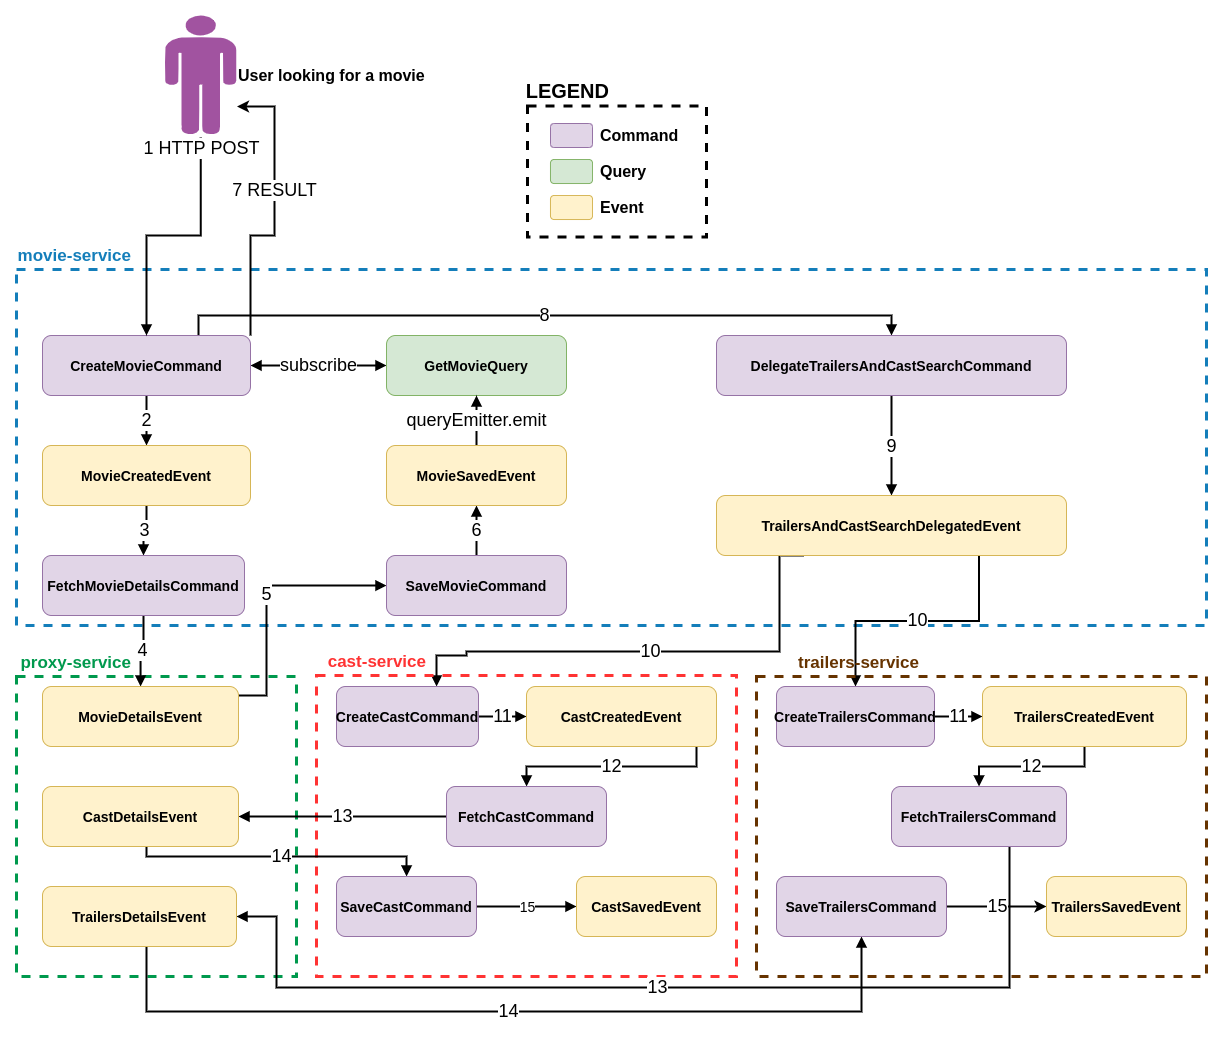

The diagram above was exported from draw.io. Its source (the exported page's mxGraphModel, read from the mxfile embedded in the PNG):
<mxGraphModel dx="1673" dy="1407" grid="1" gridSize="12" guides="1" tooltips="1" connect="1" arrows="1" fold="1" page="0" pageScale="1" pageWidth="827" pageHeight="1169" background="#ffffff" math="0" shadow="0">
  <root>
    <mxCell id="WIyWlLk6GJQsqaUBKTNV-0" />
    <mxCell id="WIyWlLk6GJQsqaUBKTNV-1" parent="WIyWlLk6GJQsqaUBKTNV-0" />
    <mxCell id="MhG6_KflTPU6GDajPo2e-15" value="LEGEND" style="fillColor=none;strokeColor=#000000;dashed=1;verticalAlign=bottom;fontStyle=1;fontColor=#000000;spacing=5;spacingLeft=0;spacingRight=-87;fontSize=20;labelPosition=left;verticalLabelPosition=top;align=right;strokeWidth=3;shadow=0;" parent="WIyWlLk6GJQsqaUBKTNV-1" vertex="1">
      <mxGeometry x="601" y="-149.5" width="179" height="131" as="geometry" />
    </mxCell>
    <mxCell id="kQIh5osak-gap8Vt2yca-17" value="movie-service" style="fillColor=none;strokeColor=#147EBA;dashed=1;verticalAlign=bottom;fontStyle=1;fontColor=#147EBA;spacing=5;spacingLeft=0;spacingRight=-120;fontSize=17;labelPosition=left;verticalLabelPosition=top;align=right;strokeWidth=3;" parent="WIyWlLk6GJQsqaUBKTNV-1" vertex="1">
      <mxGeometry x="90" y="14" width="1190" height="356" as="geometry" />
    </mxCell>
    <mxCell id="kQIh5osak-gap8Vt2yca-18" value="proxy-service" style="fillColor=none;strokeColor=#00994D;dashed=1;verticalAlign=bottom;fontStyle=1;fontColor=#00994D;spacing=5;spacingLeft=0;spacingRight=-120;fontSize=17;labelPosition=left;verticalLabelPosition=top;align=right;strokeWidth=3;shadow=0;" parent="WIyWlLk6GJQsqaUBKTNV-1" vertex="1">
      <mxGeometry x="90" y="421" width="280" height="300" as="geometry" />
    </mxCell>
    <mxCell id="kQIh5osak-gap8Vt2yca-7" value="subscribe" style="edgeStyle=orthogonalEdgeStyle;rounded=0;orthogonalLoop=1;jettySize=auto;html=1;endArrow=block;endFill=1;startArrow=block;startFill=1;fontSize=18;strokeWidth=2;" parent="WIyWlLk6GJQsqaUBKTNV-1" source="WIyWlLk6GJQsqaUBKTNV-3" target="kQIh5osak-gap8Vt2yca-6" edge="1">
      <mxGeometry relative="1" as="geometry" />
    </mxCell>
    <mxCell id="kQIh5osak-gap8Vt2yca-10" value="2" style="edgeStyle=orthogonalEdgeStyle;rounded=0;orthogonalLoop=1;jettySize=auto;html=1;startArrow=none;startFill=0;endArrow=block;endFill=1;fontSize=18;strokeWidth=2;" parent="WIyWlLk6GJQsqaUBKTNV-1" source="WIyWlLk6GJQsqaUBKTNV-3" target="kQIh5osak-gap8Vt2yca-9" edge="1">
      <mxGeometry relative="1" as="geometry" />
    </mxCell>
    <mxCell id="kQIh5osak-gap8Vt2yca-36" value="8" style="edgeStyle=orthogonalEdgeStyle;rounded=0;orthogonalLoop=1;jettySize=auto;html=1;exitX=0.75;exitY=0;exitDx=0;exitDy=0;entryX=0.5;entryY=0;entryDx=0;entryDy=0;startArrow=none;startFill=0;endArrow=block;endFill=1;fontSize=18;fontColor=#000000;strokeWidth=2;" parent="WIyWlLk6GJQsqaUBKTNV-1" source="WIyWlLk6GJQsqaUBKTNV-3" target="kQIh5osak-gap8Vt2yca-35" edge="1">
      <mxGeometry relative="1" as="geometry" />
    </mxCell>
    <mxCell id="MhG6_KflTPU6GDajPo2e-3" value="7 RESULT" style="edgeStyle=orthogonalEdgeStyle;rounded=0;orthogonalLoop=1;jettySize=auto;html=1;exitX=1;exitY=0;exitDx=0;exitDy=0;entryX=1.007;entryY=0.758;entryDx=0;entryDy=0;entryPerimeter=0;strokeWidth=2;fontSize=18;" parent="WIyWlLk6GJQsqaUBKTNV-1" source="WIyWlLk6GJQsqaUBKTNV-3" target="MhG6_KflTPU6GDajPo2e-1" edge="1">
      <mxGeometry x="0.1689" relative="1" as="geometry">
        <Array as="points">
          <mxPoint x="324" y="-20" />
          <mxPoint x="348" y="-20" />
          <mxPoint x="348" y="-149" />
        </Array>
        <mxPoint as="offset" />
      </mxGeometry>
    </mxCell>
    <mxCell id="WIyWlLk6GJQsqaUBKTNV-3" value="CreateMovieCommand" style="rounded=1;whiteSpace=wrap;html=1;fontSize=14;glass=0;strokeWidth=1;shadow=0;fillColor=#e1d5e7;strokeColor=#9673a6;fontStyle=1" parent="WIyWlLk6GJQsqaUBKTNV-1" vertex="1">
      <mxGeometry x="116" y="80" width="208" height="60" as="geometry" />
    </mxCell>
    <mxCell id="kQIh5osak-gap8Vt2yca-4" style="edgeStyle=orthogonalEdgeStyle;rounded=0;orthogonalLoop=1;jettySize=auto;html=1;entryX=0.5;entryY=0;entryDx=0;entryDy=0;endArrow=block;endFill=1;exitX=0.504;exitY=1.017;exitDx=0;exitDy=0;exitPerimeter=0;strokeWidth=2;fontSize=12;" parent="WIyWlLk6GJQsqaUBKTNV-1" source="MhG6_KflTPU6GDajPo2e-1" target="WIyWlLk6GJQsqaUBKTNV-3" edge="1">
      <mxGeometry relative="1" as="geometry">
        <mxPoint x="348.05882352941194" y="-119.99999999999977" as="sourcePoint" />
      </mxGeometry>
    </mxCell>
    <mxCell id="kQIh5osak-gap8Vt2yca-5" value="1 HTTP POST" style="edgeLabel;html=1;align=center;verticalAlign=middle;resizable=0;points=[];fontSize=18;" parent="kQIh5osak-gap8Vt2yca-4" vertex="1" connectable="0">
      <mxGeometry x="0.1818" y="-2" relative="1" as="geometry">
        <mxPoint x="51.22" y="-85.94" as="offset" />
      </mxGeometry>
    </mxCell>
    <mxCell id="kQIh5osak-gap8Vt2yca-6" value="GetMovieQuery" style="rounded=1;whiteSpace=wrap;html=1;fontSize=14;glass=0;strokeWidth=1;shadow=0;fillColor=#d5e8d4;strokeColor=#82b366;fontStyle=1" parent="WIyWlLk6GJQsqaUBKTNV-1" vertex="1">
      <mxGeometry x="460" y="80" width="180" height="60" as="geometry" />
    </mxCell>
    <mxCell id="kQIh5osak-gap8Vt2yca-13" value="3" style="edgeStyle=orthogonalEdgeStyle;rounded=0;orthogonalLoop=1;jettySize=auto;html=1;startArrow=none;startFill=0;endArrow=block;endFill=1;fontSize=18;strokeWidth=2;" parent="WIyWlLk6GJQsqaUBKTNV-1" source="kQIh5osak-gap8Vt2yca-9" target="kQIh5osak-gap8Vt2yca-12" edge="1">
      <mxGeometry relative="1" as="geometry" />
    </mxCell>
    <mxCell id="kQIh5osak-gap8Vt2yca-9" value="MovieCreatedEvent" style="rounded=1;whiteSpace=wrap;html=1;fontSize=14;glass=0;strokeWidth=1;shadow=0;fillColor=#fff2cc;strokeColor=#d6b656;fontStyle=1" parent="WIyWlLk6GJQsqaUBKTNV-1" vertex="1">
      <mxGeometry x="116" y="190" width="208" height="60" as="geometry" />
    </mxCell>
    <mxCell id="kQIh5osak-gap8Vt2yca-15" value="4" style="edgeStyle=orthogonalEdgeStyle;rounded=0;orthogonalLoop=1;jettySize=auto;html=1;startArrow=none;startFill=0;endArrow=block;endFill=1;fontSize=18;strokeWidth=2;" parent="WIyWlLk6GJQsqaUBKTNV-1" source="kQIh5osak-gap8Vt2yca-12" target="kQIh5osak-gap8Vt2yca-14" edge="1">
      <mxGeometry relative="1" as="geometry" />
    </mxCell>
    <mxCell id="kQIh5osak-gap8Vt2yca-12" value="FetchMovieDetailsCommand" style="rounded=1;whiteSpace=wrap;html=1;fontSize=14;glass=0;strokeWidth=1;shadow=0;fillColor=#e1d5e7;strokeColor=#9673a6;fontStyle=1" parent="WIyWlLk6GJQsqaUBKTNV-1" vertex="1">
      <mxGeometry x="116" y="300" width="202" height="60" as="geometry" />
    </mxCell>
    <mxCell id="kQIh5osak-gap8Vt2yca-25" value="5" style="edgeStyle=orthogonalEdgeStyle;rounded=0;orthogonalLoop=1;jettySize=auto;html=1;startArrow=none;startFill=0;endArrow=block;endFill=1;fontSize=18;fontColor=#000000;strokeWidth=2;" parent="WIyWlLk6GJQsqaUBKTNV-1" source="kQIh5osak-gap8Vt2yca-14" target="kQIh5osak-gap8Vt2yca-21" edge="1">
      <mxGeometry relative="1" as="geometry">
        <Array as="points">
          <mxPoint x="340" y="440" />
          <mxPoint x="340" y="330" />
        </Array>
      </mxGeometry>
    </mxCell>
    <mxCell id="kQIh5osak-gap8Vt2yca-14" value="MovieDetailsEvent" style="rounded=1;whiteSpace=wrap;html=1;fontSize=14;glass=0;strokeWidth=1;shadow=0;fillColor=#fff2cc;strokeColor=#d6b656;fontStyle=1" parent="WIyWlLk6GJQsqaUBKTNV-1" vertex="1">
      <mxGeometry x="116" y="431" width="196" height="60" as="geometry" />
    </mxCell>
    <mxCell id="kQIh5osak-gap8Vt2yca-27" value="6" style="edgeStyle=orthogonalEdgeStyle;rounded=0;orthogonalLoop=1;jettySize=auto;html=1;entryX=0.5;entryY=1;entryDx=0;entryDy=0;startArrow=none;startFill=0;endArrow=block;endFill=1;fontSize=18;fontColor=#000000;strokeWidth=2;" parent="WIyWlLk6GJQsqaUBKTNV-1" source="kQIh5osak-gap8Vt2yca-21" target="kQIh5osak-gap8Vt2yca-26" edge="1">
      <mxGeometry relative="1" as="geometry" />
    </mxCell>
    <mxCell id="kQIh5osak-gap8Vt2yca-21" value="SaveMovieCommand&lt;br style=&quot;font-size: 14px;&quot;&gt;" style="rounded=1;whiteSpace=wrap;html=1;fontSize=14;glass=0;strokeWidth=1;shadow=0;fillColor=#e1d5e7;strokeColor=#9673a6;fontStyle=1" parent="WIyWlLk6GJQsqaUBKTNV-1" vertex="1">
      <mxGeometry x="460" y="300" width="180" height="60" as="geometry" />
    </mxCell>
    <mxCell id="kQIh5osak-gap8Vt2yca-28" value="queryEmitter.emit" style="edgeStyle=orthogonalEdgeStyle;rounded=0;orthogonalLoop=1;jettySize=auto;html=1;startArrow=none;startFill=0;endArrow=block;endFill=1;fontSize=18;fontColor=#000000;strokeWidth=2;" parent="WIyWlLk6GJQsqaUBKTNV-1" source="kQIh5osak-gap8Vt2yca-26" target="kQIh5osak-gap8Vt2yca-6" edge="1">
      <mxGeometry relative="1" as="geometry" />
    </mxCell>
    <mxCell id="kQIh5osak-gap8Vt2yca-26" value="MovieSavedEvent" style="rounded=1;whiteSpace=wrap;html=1;fontSize=14;glass=0;strokeWidth=1;shadow=0;fillColor=#fff2cc;strokeColor=#d6b656;fontStyle=1" parent="WIyWlLk6GJQsqaUBKTNV-1" vertex="1">
      <mxGeometry x="460" y="190" width="180" height="60" as="geometry" />
    </mxCell>
    <mxCell id="kQIh5osak-gap8Vt2yca-39" value="9" style="edgeStyle=orthogonalEdgeStyle;rounded=0;orthogonalLoop=1;jettySize=auto;html=1;startArrow=none;startFill=0;endArrow=block;endFill=1;fontSize=18;fontColor=#000000;strokeWidth=2;" parent="WIyWlLk6GJQsqaUBKTNV-1" source="kQIh5osak-gap8Vt2yca-35" target="kQIh5osak-gap8Vt2yca-37" edge="1">
      <mxGeometry relative="1" as="geometry" />
    </mxCell>
    <mxCell id="kQIh5osak-gap8Vt2yca-35" value="DelegateTrailersAndCastSearchCommand" style="rounded=1;whiteSpace=wrap;html=1;fontSize=14;glass=0;strokeWidth=1;shadow=0;fillColor=#e1d5e7;strokeColor=#9673a6;fontStyle=1" parent="WIyWlLk6GJQsqaUBKTNV-1" vertex="1">
      <mxGeometry x="790" y="80" width="350" height="60" as="geometry" />
    </mxCell>
    <mxCell id="kQIh5osak-gap8Vt2yca-48" value="10" style="edgeStyle=orthogonalEdgeStyle;rounded=0;orthogonalLoop=1;jettySize=auto;html=1;exitX=0.25;exitY=1;exitDx=0;exitDy=0;startArrow=none;startFill=0;endArrow=block;endFill=1;fontSize=18;fontColor=#000000;strokeWidth=2;" parent="WIyWlLk6GJQsqaUBKTNV-1" source="kQIh5osak-gap8Vt2yca-37" target="kQIh5osak-gap8Vt2yca-46" edge="1">
      <mxGeometry relative="1" as="geometry">
        <Array as="points">
          <mxPoint x="853" y="396" />
          <mxPoint x="540" y="396" />
          <mxPoint x="540" y="400" />
          <mxPoint x="510" y="400" />
        </Array>
      </mxGeometry>
    </mxCell>
    <mxCell id="kQIh5osak-gap8Vt2yca-49" value="10" style="edgeStyle=orthogonalEdgeStyle;rounded=0;orthogonalLoop=1;jettySize=auto;html=1;exitX=0.75;exitY=1;exitDx=0;exitDy=0;startArrow=none;startFill=0;endArrow=block;endFill=1;fontSize=18;fontColor=#000000;strokeWidth=2;" parent="WIyWlLk6GJQsqaUBKTNV-1" source="kQIh5osak-gap8Vt2yca-37" target="kQIh5osak-gap8Vt2yca-45" edge="1">
      <mxGeometry relative="1" as="geometry" />
    </mxCell>
    <mxCell id="kQIh5osak-gap8Vt2yca-37" value="TrailersAndCastSearchDelegatedEvent" style="rounded=1;whiteSpace=wrap;html=1;fontSize=14;glass=0;strokeWidth=1;shadow=0;fillColor=#fff2cc;strokeColor=#d6b656;fontStyle=1" parent="WIyWlLk6GJQsqaUBKTNV-1" vertex="1">
      <mxGeometry x="790" y="240" width="350" height="60" as="geometry" />
    </mxCell>
    <mxCell id="kQIh5osak-gap8Vt2yca-41" value="cast-service" style="fillColor=none;strokeColor=#FF3333;dashed=1;verticalAlign=bottom;fontStyle=1;fontColor=#FF3333;spacing=5;spacingLeft=0;spacingRight=-115;fontSize=17;labelPosition=left;verticalLabelPosition=top;align=right;strokeWidth=3;shadow=0;" parent="WIyWlLk6GJQsqaUBKTNV-1" vertex="1">
      <mxGeometry x="390" y="420" width="420" height="301" as="geometry" />
    </mxCell>
    <mxCell id="kQIh5osak-gap8Vt2yca-42" value="trailers-service" style="fillColor=none;strokeColor=#663300;dashed=1;verticalAlign=bottom;fontStyle=1;fontColor=#663300;spacing=5;spacingLeft=0;spacingRight=-168;fontSize=17;labelPosition=left;verticalLabelPosition=top;align=right;strokeWidth=3;shadow=0;" parent="WIyWlLk6GJQsqaUBKTNV-1" vertex="1">
      <mxGeometry x="830" y="421" width="450" height="300" as="geometry" />
    </mxCell>
    <mxCell id="kQIh5osak-gap8Vt2yca-53" value="11" style="edgeStyle=orthogonalEdgeStyle;rounded=0;orthogonalLoop=1;jettySize=auto;html=1;startArrow=none;startFill=0;endArrow=block;endFill=1;fontSize=18;fontColor=#000000;strokeWidth=2;" parent="WIyWlLk6GJQsqaUBKTNV-1" source="kQIh5osak-gap8Vt2yca-45" target="kQIh5osak-gap8Vt2yca-52" edge="1">
      <mxGeometry relative="1" as="geometry" />
    </mxCell>
    <mxCell id="kQIh5osak-gap8Vt2yca-45" value="CreateTrailersCommand" style="rounded=1;whiteSpace=wrap;html=1;fontSize=14;glass=0;strokeWidth=1;shadow=0;fillColor=#e1d5e7;strokeColor=#9673a6;fontStyle=1" parent="WIyWlLk6GJQsqaUBKTNV-1" vertex="1">
      <mxGeometry x="850" y="431" width="158" height="60" as="geometry" />
    </mxCell>
    <mxCell id="kQIh5osak-gap8Vt2yca-51" value="11" style="edgeStyle=orthogonalEdgeStyle;rounded=0;orthogonalLoop=1;jettySize=auto;html=1;startArrow=none;startFill=0;endArrow=block;endFill=1;fontSize=18;fontColor=#000000;strokeWidth=2;" parent="WIyWlLk6GJQsqaUBKTNV-1" source="kQIh5osak-gap8Vt2yca-46" target="kQIh5osak-gap8Vt2yca-50" edge="1">
      <mxGeometry relative="1" as="geometry" />
    </mxCell>
    <mxCell id="kQIh5osak-gap8Vt2yca-46" value="CreateCastCommand" style="rounded=1;whiteSpace=wrap;html=1;fontSize=14;glass=0;strokeWidth=1;shadow=0;fillColor=#e1d5e7;strokeColor=#9673a6;fontStyle=1" parent="WIyWlLk6GJQsqaUBKTNV-1" vertex="1">
      <mxGeometry x="410" y="431" width="142" height="60" as="geometry" />
    </mxCell>
    <mxCell id="kQIh5osak-gap8Vt2yca-57" value="12" style="edgeStyle=orthogonalEdgeStyle;rounded=0;orthogonalLoop=1;jettySize=auto;html=1;startArrow=none;startFill=0;endArrow=block;endFill=1;fontSize=18;fontColor=#000000;strokeWidth=2;" parent="WIyWlLk6GJQsqaUBKTNV-1" source="kQIh5osak-gap8Vt2yca-50" target="kQIh5osak-gap8Vt2yca-54" edge="1">
      <mxGeometry relative="1" as="geometry">
        <Array as="points">
          <mxPoint x="770" y="511" />
          <mxPoint x="600" y="511" />
        </Array>
      </mxGeometry>
    </mxCell>
    <mxCell id="kQIh5osak-gap8Vt2yca-50" value="CastCreatedEvent" style="rounded=1;whiteSpace=wrap;html=1;fontSize=14;glass=0;strokeWidth=1;shadow=0;fillColor=#fff2cc;strokeColor=#d6b656;fontStyle=1" parent="WIyWlLk6GJQsqaUBKTNV-1" vertex="1">
      <mxGeometry x="600" y="431" width="190" height="60" as="geometry" />
    </mxCell>
    <mxCell id="kQIh5osak-gap8Vt2yca-58" value="12" style="edgeStyle=orthogonalEdgeStyle;rounded=0;orthogonalLoop=1;jettySize=auto;html=1;startArrow=none;startFill=0;endArrow=block;endFill=1;fontSize=18;fontColor=#000000;strokeWidth=2;" parent="WIyWlLk6GJQsqaUBKTNV-1" source="kQIh5osak-gap8Vt2yca-52" target="kQIh5osak-gap8Vt2yca-55" edge="1">
      <mxGeometry relative="1" as="geometry" />
    </mxCell>
    <mxCell id="kQIh5osak-gap8Vt2yca-52" value="TrailersCreatedEvent" style="rounded=1;whiteSpace=wrap;html=1;fontSize=14;glass=0;strokeWidth=1;shadow=0;fillColor=#fff2cc;strokeColor=#d6b656;fontStyle=1" parent="WIyWlLk6GJQsqaUBKTNV-1" vertex="1">
      <mxGeometry x="1056" y="431" width="204" height="60" as="geometry" />
    </mxCell>
    <mxCell id="kQIh5osak-gap8Vt2yca-60" value="13" style="edgeStyle=orthogonalEdgeStyle;rounded=0;orthogonalLoop=1;jettySize=auto;html=1;entryX=1;entryY=0.5;entryDx=0;entryDy=0;startArrow=none;startFill=0;endArrow=block;endFill=1;fontSize=18;fontColor=#000000;strokeWidth=2;" parent="WIyWlLk6GJQsqaUBKTNV-1" source="kQIh5osak-gap8Vt2yca-54" target="kQIh5osak-gap8Vt2yca-59" edge="1">
      <mxGeometry relative="1" as="geometry">
        <Array as="points">
          <mxPoint x="380" y="561" />
          <mxPoint x="380" y="561" />
        </Array>
      </mxGeometry>
    </mxCell>
    <mxCell id="kQIh5osak-gap8Vt2yca-54" value="FetchCastCommand" style="rounded=1;whiteSpace=wrap;html=1;fontSize=14;glass=0;strokeWidth=1;shadow=0;fillColor=#e1d5e7;strokeColor=#9673a6;fontStyle=1" parent="WIyWlLk6GJQsqaUBKTNV-1" vertex="1">
      <mxGeometry x="520" y="531" width="160" height="60" as="geometry" />
    </mxCell>
    <mxCell id="kQIh5osak-gap8Vt2yca-63" value="13" style="edgeStyle=orthogonalEdgeStyle;rounded=0;orthogonalLoop=1;jettySize=auto;html=1;startArrow=none;startFill=0;endArrow=block;endFill=1;fontSize=18;fontColor=#000000;strokeWidth=2;" parent="WIyWlLk6GJQsqaUBKTNV-1" source="kQIh5osak-gap8Vt2yca-55" target="kQIh5osak-gap8Vt2yca-61" edge="1">
      <mxGeometry relative="1" as="geometry">
        <Array as="points">
          <mxPoint x="1083" y="732" />
          <mxPoint x="350" y="732" />
          <mxPoint x="350" y="661" />
        </Array>
      </mxGeometry>
    </mxCell>
    <mxCell id="kQIh5osak-gap8Vt2yca-55" value="FetchTrailersCommand" style="rounded=1;whiteSpace=wrap;html=1;fontSize=14;glass=0;strokeWidth=1;shadow=0;fillColor=#e1d5e7;strokeColor=#9673a6;fontStyle=1" parent="WIyWlLk6GJQsqaUBKTNV-1" vertex="1">
      <mxGeometry x="965" y="531" width="175" height="60" as="geometry" />
    </mxCell>
    <mxCell id="kQIh5osak-gap8Vt2yca-69" value="14" style="edgeStyle=orthogonalEdgeStyle;rounded=0;orthogonalLoop=1;jettySize=auto;html=1;startArrow=none;startFill=0;endArrow=block;endFill=1;fontSize=18;fontColor=#000000;strokeWidth=2;" parent="WIyWlLk6GJQsqaUBKTNV-1" source="kQIh5osak-gap8Vt2yca-59" target="kQIh5osak-gap8Vt2yca-65" edge="1">
      <mxGeometry relative="1" as="geometry">
        <Array as="points">
          <mxPoint x="220" y="601" />
          <mxPoint x="480" y="601" />
        </Array>
      </mxGeometry>
    </mxCell>
    <mxCell id="kQIh5osak-gap8Vt2yca-59" value="CastDetailsEvent" style="rounded=1;whiteSpace=wrap;html=1;fontSize=14;glass=0;strokeWidth=1;shadow=0;fillColor=#fff2cc;strokeColor=#d6b656;fontStyle=1" parent="WIyWlLk6GJQsqaUBKTNV-1" vertex="1">
      <mxGeometry x="116" y="531" width="196" height="60" as="geometry" />
    </mxCell>
    <mxCell id="kQIh5osak-gap8Vt2yca-71" value="14" style="edgeStyle=orthogonalEdgeStyle;rounded=0;orthogonalLoop=1;jettySize=auto;html=1;entryX=0.5;entryY=1;entryDx=0;entryDy=0;startArrow=none;startFill=0;endArrow=block;endFill=1;fontSize=18;fontColor=#000000;strokeWidth=2;" parent="WIyWlLk6GJQsqaUBKTNV-1" source="kQIh5osak-gap8Vt2yca-61" target="kQIh5osak-gap8Vt2yca-70" edge="1">
      <mxGeometry relative="1" as="geometry">
        <Array as="points">
          <mxPoint x="220" y="756" />
          <mxPoint x="935" y="756" />
        </Array>
      </mxGeometry>
    </mxCell>
    <mxCell id="kQIh5osak-gap8Vt2yca-61" value="TrailersDetailsEvent" style="rounded=1;whiteSpace=wrap;html=1;fontSize=14;glass=0;strokeWidth=1;shadow=0;fillColor=#fff2cc;strokeColor=#d6b656;fontStyle=1" parent="WIyWlLk6GJQsqaUBKTNV-1" vertex="1">
      <mxGeometry x="116" y="631" width="194" height="60" as="geometry" />
    </mxCell>
    <mxCell id="kQIh5osak-gap8Vt2yca-68" value="15" style="edgeStyle=orthogonalEdgeStyle;rounded=0;orthogonalLoop=1;jettySize=auto;html=1;startArrow=none;startFill=0;endArrow=block;endFill=1;fontSize=14;fontColor=#000000;strokeWidth=2;" parent="WIyWlLk6GJQsqaUBKTNV-1" source="kQIh5osak-gap8Vt2yca-65" target="kQIh5osak-gap8Vt2yca-67" edge="1">
      <mxGeometry relative="1" as="geometry" />
    </mxCell>
    <mxCell id="kQIh5osak-gap8Vt2yca-65" value="SaveCastCommand" style="rounded=1;whiteSpace=wrap;html=1;fontSize=14;glass=0;strokeWidth=1;shadow=0;fillColor=#e1d5e7;strokeColor=#9673a6;fontStyle=1" parent="WIyWlLk6GJQsqaUBKTNV-1" vertex="1">
      <mxGeometry x="410" y="621" width="140" height="60" as="geometry" />
    </mxCell>
    <mxCell id="kQIh5osak-gap8Vt2yca-67" value="CastSavedEvent" style="rounded=1;whiteSpace=wrap;html=1;fontSize=14;glass=0;strokeWidth=1;shadow=0;fillColor=#fff2cc;strokeColor=#d6b656;fontStyle=1" parent="WIyWlLk6GJQsqaUBKTNV-1" vertex="1">
      <mxGeometry x="650" y="621" width="140" height="60" as="geometry" />
    </mxCell>
    <mxCell id="MhG6_KflTPU6GDajPo2e-0" value="15" style="edgeStyle=orthogonalEdgeStyle;rounded=0;orthogonalLoop=1;jettySize=auto;html=1;entryX=0;entryY=0.5;entryDx=0;entryDy=0;fontSize=18;strokeWidth=2;" parent="WIyWlLk6GJQsqaUBKTNV-1" source="kQIh5osak-gap8Vt2yca-70" target="kQIh5osak-gap8Vt2yca-73" edge="1">
      <mxGeometry relative="1" as="geometry" />
    </mxCell>
    <mxCell id="kQIh5osak-gap8Vt2yca-70" value="SaveTrailersCommand" style="rounded=1;whiteSpace=wrap;html=1;fontSize=14;glass=0;strokeWidth=1;shadow=0;fillColor=#e1d5e7;strokeColor=#9673a6;fontStyle=1" parent="WIyWlLk6GJQsqaUBKTNV-1" vertex="1">
      <mxGeometry x="850" y="621" width="170" height="60" as="geometry" />
    </mxCell>
    <mxCell id="kQIh5osak-gap8Vt2yca-73" value="TrailersSavedEvent" style="rounded=1;whiteSpace=wrap;html=1;fontSize=14;glass=0;strokeWidth=1;shadow=0;fillColor=#fff2cc;strokeColor=#d6b656;fontStyle=1" parent="WIyWlLk6GJQsqaUBKTNV-1" vertex="1">
      <mxGeometry x="1120" y="621" width="140" height="60" as="geometry" />
    </mxCell>
    <mxCell id="MhG6_KflTPU6GDajPo2e-1" value="User looking for a movie" style="verticalLabelPosition=middle;html=1;fillColor=#A153A0;verticalAlign=middle;align=left;pointerEvents=1;shape=mxgraph.cisco_safe.design.actor_2;strokeColor=#FF0000;fontSize=16;fontStyle=1;labelPosition=right;" parent="WIyWlLk6GJQsqaUBKTNV-1" vertex="1">
      <mxGeometry x="238" y="-240" width="72" height="120" as="geometry" />
    </mxCell>
    <mxCell id="MhG6_KflTPU6GDajPo2e-6" value="" style="rounded=1;whiteSpace=wrap;html=1;fontSize=12;glass=0;strokeWidth=1;shadow=0;fillColor=#e1d5e7;strokeColor=#9673a6;" parent="WIyWlLk6GJQsqaUBKTNV-1" vertex="1">
      <mxGeometry x="624" y="-132" width="42" height="24" as="geometry" />
    </mxCell>
    <mxCell id="MhG6_KflTPU6GDajPo2e-9" value="Command" style="text;html=1;align=left;verticalAlign=middle;resizable=0;points=[];autosize=1;fontSize=16;fontStyle=1" parent="WIyWlLk6GJQsqaUBKTNV-1" vertex="1">
      <mxGeometry x="672" y="-132" width="96" height="24" as="geometry" />
    </mxCell>
    <mxCell id="MhG6_KflTPU6GDajPo2e-10" value="" style="rounded=1;whiteSpace=wrap;html=1;fontSize=12;glass=0;strokeWidth=1;shadow=0;fillColor=#d5e8d4;strokeColor=#82b366;" parent="WIyWlLk6GJQsqaUBKTNV-1" vertex="1">
      <mxGeometry x="624" y="-96" width="42" height="24" as="geometry" />
    </mxCell>
    <mxCell id="MhG6_KflTPU6GDajPo2e-12" value="" style="rounded=1;whiteSpace=wrap;html=1;fontSize=12;glass=0;strokeWidth=1;shadow=0;fillColor=#fff2cc;strokeColor=#d6b656;" parent="WIyWlLk6GJQsqaUBKTNV-1" vertex="1">
      <mxGeometry x="624" y="-60" width="42" height="24" as="geometry" />
    </mxCell>
    <mxCell id="MhG6_KflTPU6GDajPo2e-17" value="Query" style="text;html=1;align=left;verticalAlign=middle;resizable=0;points=[];autosize=1;fontSize=16;fontStyle=1" parent="WIyWlLk6GJQsqaUBKTNV-1" vertex="1">
      <mxGeometry x="672" y="-96" width="60" height="24" as="geometry" />
    </mxCell>
    <mxCell id="MhG6_KflTPU6GDajPo2e-18" value="Event" style="text;html=1;align=left;verticalAlign=middle;resizable=0;points=[];autosize=1;fontSize=16;fontStyle=1" parent="WIyWlLk6GJQsqaUBKTNV-1" vertex="1">
      <mxGeometry x="672" y="-60" width="60" height="24" as="geometry" />
    </mxCell>
  </root>
</mxGraphModel>